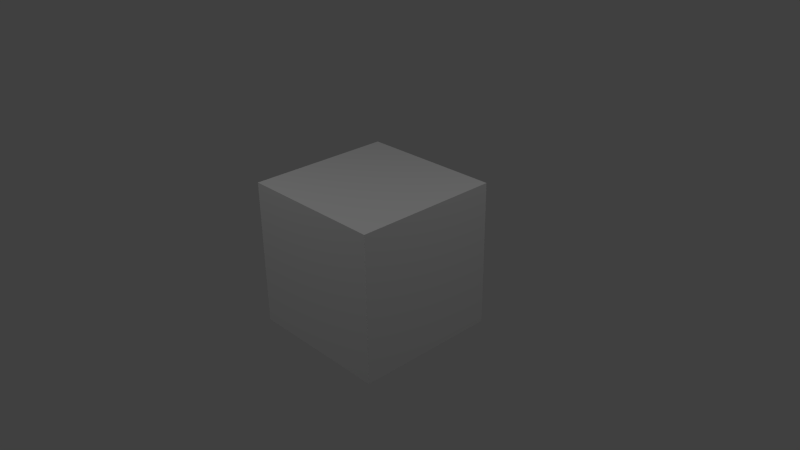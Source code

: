 # Source: scene.blend  (saved by Blender 2.69.0; exported with 4.5.12 LTS)
import bpy
from mathutils import Matrix  # noqa: F401  (used for matrix-valued properties, if any)

bpy.ops.wm.read_factory_settings(use_empty=True)
scene = bpy.context.scene
scene.name = 'Scene'

# ---- collections
col_collection_1 = bpy.data.collections.new('Collection 1'); scene.collection.children.link(col_collection_1)

# ---- materials (node trees are filled in below, after node groups)
mat_material = bpy.data.materials.new('Material')
mat_material.alpha_threshold = 0.0
mat_material.use_transparent_shadow = False
mat_material.roughness = 0.5
mat_material.line_color = (0.0, 0.0, 0.0, 1.0)
mat_material2 = bpy.data.materials.new('Material2')
mat_material2.alpha_threshold = 0.0
mat_material2.use_transparent_shadow = False
mat_material2.diffuse_color = (0.1107, 0.1107, 0.1107, 1.0)
mat_material2.roughness = 0.5
mat_material2.line_color = (0.0, 0.0, 0.0, 1.0)

# ---- material node trees

# ---- world
world_world = bpy.data.worlds.new('World'); scene.world = world_world
world_world.color = (0.05088, 0.05088, 0.05088)
world_world.use_sun_shadow = False
world_world.sun_shadow_jitter_overblur = 0.0
world_world.cycles.sampling_method = 'MANUAL'
world_world.cycles.sample_map_resolution = 256

# ---- cameras
cam_camera2 = bpy.data.cameras.new('Camera2')
cam_camera2.clip_end = 100.0
cam_camera2.lens = 35.0
cam_camera2.sensor_width = 32.0
cam_camera2.sensor_height = 18.0
cam_camera2.ortho_scale = 7.314
cam_camera2.dof.focus_distance = 0.0
cam_camera2.dof.aperture_fstop = 128.0
cam_camera = bpy.data.cameras.new('Camera')
cam_camera.clip_end = 100.0
cam_camera.lens = 35.0
cam_camera.sensor_width = 32.0
cam_camera.sensor_height = 18.0
cam_camera.ortho_scale = 7.314
cam_camera.dof.focus_distance = 0.0
cam_camera.dof.aperture_fstop = 128.0

# ---- lights
light_lamp2 = bpy.data.lights.new('Lamp2', 'POINT')
light_lamp2.transmission_factor = 0.0
light_lamp2.cutoff_distance = 30.0
light_lamp2.energy = 100.0
light_lamp2.shadow_buffer_clip_start = 1.001
light_lamp2.shadow_soft_size = 0.1
light_lamp2.shadow_maximum_resolution = 0.006
light_lamp2.use_absolute_resolution = True
light_lamp2.cycles.use_multiple_importance_sampling = False
light_lamp = bpy.data.lights.new('Lamp', 'POINT')
light_lamp.transmission_factor = 0.0
light_lamp.cutoff_distance = 30.0
light_lamp.energy = 100.0
light_lamp.shadow_buffer_clip_start = 1.001
light_lamp.shadow_soft_size = 0.1
light_lamp.shadow_maximum_resolution = 0.006
light_lamp.use_absolute_resolution = True
light_lamp.cycles.use_multiple_importance_sampling = False

# ---- meshes
me_cube = bpy.data.meshes.new('Cube')
me_cube.from_pydata([(1.0, 1.0, -1.0), (1.0, -1.0, -1.0), (-1.0, -1.0, -1.0), (-1.0, 1.0, -1.0), (1.0, 1.0, 1.0), (1.0, -1.0, 1.0), (-1.0, -1.0, 1.0), (-1.0, 1.0, 1.0)], [], [(0, 1, 2, 3), (4, 7, 6, 5), (0, 4, 5, 1), (1, 5, 6, 2), (2, 6, 7, 3), (4, 0, 3, 7)])
me_cube.materials.append(mat_material)
me_cube.materials.append(mat_material2)
me_cube.use_remesh_preserve_volume = False
me_cube.use_remesh_preserve_attributes = False
me_cube.use_mirror_vertex_groups = False
me_cube.update()

# ---- objects
ob_camera2 = bpy.data.objects.new('Camera2', cam_camera2)
ob_lamp2 = bpy.data.objects.new('Lamp2', light_lamp2)
ob_cube = bpy.data.objects.new('Cube', me_cube)
ob_lamp = bpy.data.objects.new('Lamp', light_lamp)
ob_camera = bpy.data.objects.new('Camera', cam_camera)

# ---- transforms, parenting, visibility, modifiers, constraints
ob_camera2.location = (-7.161, -7.054, 5.344)
ob_camera2.rotation_euler = (1.109, 0.01082, -0.8405)
ob_camera2.lock_rotations_4d = False
ob_camera2.empty_display_type = 'ARROWS'
ob_camera2.color = (0.0, 0.0, 0.0, 0.0)
ob_camera2.display_type = 'WIRE'
ob_camera2.lineart.crease_threshold = 0.0
ob_lamp2.location = (-1.028, -3.918, 5.635)
ob_lamp2.rotation_euler = (0.6503, 0.05522, 1.866)
ob_lamp2.lock_rotations_4d = False
ob_lamp2.empty_display_type = 'ARROWS'
ob_lamp2.color = (0.0, 0.0, 0.0, 0.0)
ob_lamp2.lineart.crease_threshold = 0.0
ob_cube.location = (0.0, 0.0, 0.0)
ob_cube.lock_rotations_4d = False
ob_cube.empty_display_type = 'ARROWS'
ob_cube.lineart.crease_threshold = 0.0
ob_lamp.location = (4.076, 1.005, 5.904)
ob_lamp.rotation_euler = (0.6503, 0.05522, 1.866)
ob_lamp.lock_rotations_4d = False
ob_lamp.empty_display_type = 'ARROWS'
ob_lamp.color = (0.0, 0.0, 0.0, 0.0)
ob_lamp.lineart.crease_threshold = 0.0
ob_camera.location = (7.481, -6.508, 5.344)
ob_camera.rotation_euler = (1.109, 0.01082, 0.8149)
ob_camera.lock_rotations_4d = False
ob_camera.empty_display_type = 'ARROWS'
ob_camera.color = (0.0, 0.0, 0.0, 0.0)
ob_camera.display_type = 'WIRE'
ob_camera.lineart.crease_threshold = 0.0

# ---- collection membership
col_collection_1.objects.link(ob_camera2)
col_collection_1.objects.link(ob_lamp2)
col_collection_1.objects.link(ob_cube)
col_collection_1.objects.link(ob_lamp)
col_collection_1.objects.link(ob_camera)

# ---- scene / render settings (as saved in the file)
scene.camera = ob_camera
scene.frame_start = 1; scene.frame_end = 250; scene.frame_set(1)
scene.render.engine = 'BLENDER_EEVEE_NEXT'
scene.render.image_settings.compression = 90
scene.render.resolution_percentage = 50
scene.render.dither_intensity = 0.0
scene.cycles.use_denoising = False
scene.cycles.samples = 10
scene.cycles.sampling_pattern = 'TABULATED_SOBOL'
scene.cycles.light_sampling_threshold = 0.0
scene.cycles.use_adaptive_sampling = False
scene.cycles.use_light_tree = False
scene.cycles.blur_glossy = 0.0
scene.cycles.volume_bounces = 1
scene.cycles.pixel_filter_type = 'GAUSSIAN'
scene.cycles.sample_clamp_indirect = 0.0
scene.view_settings.view_transform = 'Standard'
bpy.context.view_layer.update()
